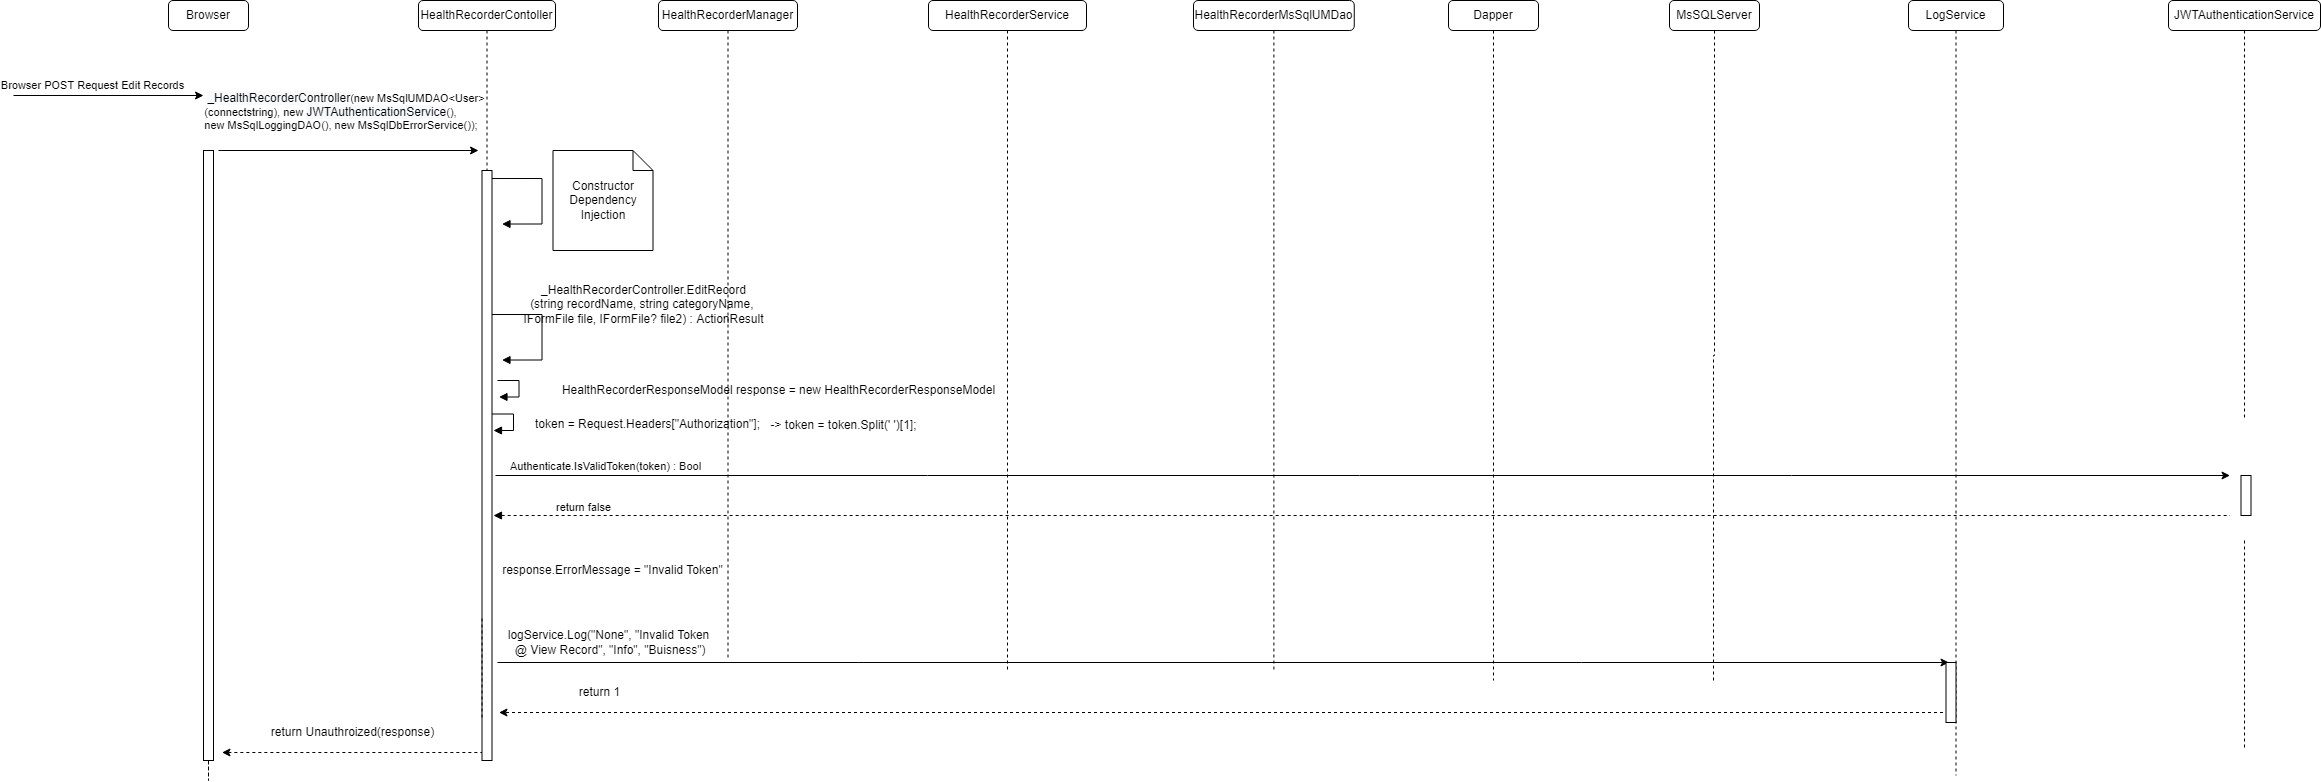

The diagram above was exported from draw.io. Its source (the exported page's mxGraphModel, read from the mxfile embedded in the PNG):
<mxGraphModel dx="1902" dy="926" grid="1" gridSize="10" guides="1" tooltips="1" connect="1" arrows="1" fold="1" page="1" pageScale="1" pageWidth="850" pageHeight="1100" math="0" shadow="0">
  <root>
    <mxCell id="0" />
    <mxCell id="1" parent="0" />
    <mxCell id="PirVClRKVphM2tLlxFyr-1" value="HealthRecorderContoller" style="rounded=1;whiteSpace=wrap;html=1;" parent="1" vertex="1">
      <mxGeometry x="435" y="190" width="137" height="30" as="geometry" />
    </mxCell>
    <mxCell id="PirVClRKVphM2tLlxFyr-2" value="HealthRecorderService" style="rounded=1;whiteSpace=wrap;html=1;" parent="1" vertex="1">
      <mxGeometry x="945" y="190" width="158" height="30" as="geometry" />
    </mxCell>
    <mxCell id="PirVClRKVphM2tLlxFyr-3" value="MsSQLServer" style="rounded=1;whiteSpace=wrap;html=1;" parent="1" vertex="1">
      <mxGeometry x="1686" y="190" width="90" height="30" as="geometry" />
    </mxCell>
    <mxCell id="PirVClRKVphM2tLlxFyr-4" value="HealthRecorderManager" style="rounded=1;whiteSpace=wrap;html=1;" parent="1" vertex="1">
      <mxGeometry x="675" y="190" width="139" height="30" as="geometry" />
    </mxCell>
    <mxCell id="PirVClRKVphM2tLlxFyr-5" style="edgeStyle=orthogonalEdgeStyle;rounded=0;orthogonalLoop=1;jettySize=auto;html=1;dashed=1;startArrow=none;startFill=0;endArrow=none;endFill=0;" parent="1" source="PirVClRKVphM2tLlxFyr-6" edge="1">
      <mxGeometry relative="1" as="geometry">
        <mxPoint x="1290.375" y="860" as="targetPoint" />
      </mxGeometry>
    </mxCell>
    <mxCell id="PirVClRKVphM2tLlxFyr-6" value="HealthRecorderMsSqlUMDao" style="rounded=1;whiteSpace=wrap;html=1;" parent="1" vertex="1">
      <mxGeometry x="1210" y="190" width="160.75" height="30" as="geometry" />
    </mxCell>
    <mxCell id="PirVClRKVphM2tLlxFyr-7" value="LogService" style="rounded=1;whiteSpace=wrap;html=1;" parent="1" vertex="1">
      <mxGeometry x="1925" y="190" width="95" height="30" as="geometry" />
    </mxCell>
    <mxCell id="PirVClRKVphM2tLlxFyr-8" value="Browser" style="rounded=1;whiteSpace=wrap;html=1;" parent="1" vertex="1">
      <mxGeometry x="185" y="190" width="80" height="30" as="geometry" />
    </mxCell>
    <mxCell id="PirVClRKVphM2tLlxFyr-9" value="Dapper" style="rounded=1;whiteSpace=wrap;html=1;" parent="1" vertex="1">
      <mxGeometry x="1465" y="190" width="90" height="30" as="geometry" />
    </mxCell>
    <mxCell id="PirVClRKVphM2tLlxFyr-10" value="" style="endArrow=classic;html=1;rounded=0;" parent="1" edge="1">
      <mxGeometry width="50" height="50" relative="1" as="geometry">
        <mxPoint x="30" y="285" as="sourcePoint" />
        <mxPoint x="220" y="285" as="targetPoint" />
      </mxGeometry>
    </mxCell>
    <mxCell id="PirVClRKVphM2tLlxFyr-11" value="Browser POST Request Edit&amp;nbsp;Records" style="edgeLabel;html=1;align=center;verticalAlign=middle;resizable=0;points=[];" parent="PirVClRKVphM2tLlxFyr-10" vertex="1" connectable="0">
      <mxGeometry x="0.5669" y="-1" relative="1" as="geometry">
        <mxPoint x="-71" y="-12" as="offset" />
      </mxGeometry>
    </mxCell>
    <mxCell id="PirVClRKVphM2tLlxFyr-12" value="" style="endArrow=classic;html=1;rounded=0;" parent="1" edge="1">
      <mxGeometry width="50" height="50" relative="1" as="geometry">
        <mxPoint x="235" y="340" as="sourcePoint" />
        <mxPoint x="495" y="340" as="targetPoint" />
      </mxGeometry>
    </mxCell>
    <mxCell id="PirVClRKVphM2tLlxFyr-13" value="&lt;div style=&quot;text-align: left&quot;&gt;&lt;div&gt;&amp;nbsp;&lt;span style=&quot;font-size: 12px ; text-align: center ; background-color: rgb(248 , 249 , 250)&quot;&gt;_HealthRecorderController&lt;/span&gt;(new MsSqlUMDAO&amp;lt;User&amp;gt;&lt;br&gt;&lt;/div&gt;&lt;div&gt;(connectstring), new&amp;nbsp;&lt;span style=&quot;font-size: 12px ; text-align: center ; background-color: rgb(248 , 249 , 250)&quot;&gt;JWTAuthenticationService&lt;/span&gt;(),&amp;nbsp;&lt;/div&gt;&lt;div&gt;new MsSqlLoggingDAO(), new MsSqlDbErrorService());&amp;nbsp;&lt;/div&gt;&lt;/div&gt;" style="edgeLabel;html=1;align=center;verticalAlign=middle;resizable=0;points=[];" parent="PirVClRKVphM2tLlxFyr-12" vertex="1" connectable="0">
      <mxGeometry x="0.5669" y="-1" relative="1" as="geometry">
        <mxPoint x="-79" y="-41" as="offset" />
      </mxGeometry>
    </mxCell>
    <mxCell id="PirVClRKVphM2tLlxFyr-14" value="" style="endArrow=block;endFill=1;html=1;edgeStyle=orthogonalEdgeStyle;align=left;verticalAlign=top;rounded=0;" parent="1" edge="1">
      <mxGeometry x="-1" relative="1" as="geometry">
        <mxPoint x="508.5" y="368.02999999999975" as="sourcePoint" />
        <mxPoint x="518.5" y="413.5300000000002" as="targetPoint" />
        <Array as="points">
          <mxPoint x="558.5" y="368.03" />
          <mxPoint x="558.5" y="413.03" />
        </Array>
      </mxGeometry>
    </mxCell>
    <mxCell id="PirVClRKVphM2tLlxFyr-15" value="Constructor Dependency Injection" style="shape=note;size=20;whiteSpace=wrap;html=1;" parent="1" vertex="1">
      <mxGeometry x="569.5" y="340" width="100" height="100" as="geometry" />
    </mxCell>
    <mxCell id="PirVClRKVphM2tLlxFyr-16" style="edgeStyle=orthogonalEdgeStyle;rounded=0;orthogonalLoop=1;jettySize=auto;html=1;dashed=1;endArrow=none;endFill=0;" parent="1" source="PirVClRKVphM2tLlxFyr-17" edge="1">
      <mxGeometry relative="1" as="geometry">
        <mxPoint x="2261" y="610" as="targetPoint" />
      </mxGeometry>
    </mxCell>
    <mxCell id="PirVClRKVphM2tLlxFyr-17" value="JWTAuthenticationService" style="rounded=1;whiteSpace=wrap;html=1;" parent="1" vertex="1">
      <mxGeometry x="2185" y="190" width="152" height="30" as="geometry" />
    </mxCell>
    <mxCell id="PirVClRKVphM2tLlxFyr-18" style="edgeStyle=orthogonalEdgeStyle;rounded=0;orthogonalLoop=1;jettySize=auto;html=1;dashed=1;startArrow=none;startFill=0;endArrow=none;endFill=0;" parent="1" edge="1">
      <mxGeometry relative="1" as="geometry">
        <mxPoint x="2261" y="940" as="targetPoint" />
        <mxPoint x="2261" y="730" as="sourcePoint" />
      </mxGeometry>
    </mxCell>
    <mxCell id="PirVClRKVphM2tLlxFyr-19" value="" style="html=1;points=[];perimeter=orthogonalPerimeter;" parent="1" vertex="1">
      <mxGeometry x="498.5" y="360" width="10" height="590" as="geometry" />
    </mxCell>
    <mxCell id="PirVClRKVphM2tLlxFyr-20" value="" style="edgeStyle=orthogonalEdgeStyle;rounded=0;orthogonalLoop=1;jettySize=auto;html=1;dashed=1;endArrow=none;endFill=0;" parent="1" source="PirVClRKVphM2tLlxFyr-1" target="PirVClRKVphM2tLlxFyr-19" edge="1">
      <mxGeometry relative="1" as="geometry">
        <mxPoint x="504" y="1010" as="targetPoint" />
        <mxPoint x="503.5" y="220" as="sourcePoint" />
      </mxGeometry>
    </mxCell>
    <mxCell id="PirVClRKVphM2tLlxFyr-21" value="" style="edgeStyle=orthogonalEdgeStyle;rounded=0;orthogonalLoop=1;jettySize=auto;html=1;dashed=1;endArrow=none;endFill=0;" parent="1" source="PirVClRKVphM2tLlxFyr-4" edge="1">
      <mxGeometry relative="1" as="geometry">
        <mxPoint x="744.5" y="850" as="targetPoint" />
        <mxPoint x="744.5" y="220" as="sourcePoint" />
      </mxGeometry>
    </mxCell>
    <mxCell id="PirVClRKVphM2tLlxFyr-22" value="" style="edgeStyle=orthogonalEdgeStyle;rounded=0;orthogonalLoop=1;jettySize=auto;html=1;dashed=1;endArrow=none;endFill=0;" parent="1" source="PirVClRKVphM2tLlxFyr-9" edge="1">
      <mxGeometry relative="1" as="geometry">
        <mxPoint x="1510" y="870" as="targetPoint" />
        <mxPoint x="1510" y="220" as="sourcePoint" />
      </mxGeometry>
    </mxCell>
    <mxCell id="PirVClRKVphM2tLlxFyr-23" value="" style="edgeStyle=orthogonalEdgeStyle;rounded=0;orthogonalLoop=1;jettySize=auto;html=1;dashed=1;endArrow=none;endFill=0;" parent="1" source="PirVClRKVphM2tLlxFyr-3" edge="1">
      <mxGeometry relative="1" as="geometry">
        <mxPoint x="1730" y="870" as="targetPoint" />
        <mxPoint x="1731" y="220" as="sourcePoint" />
      </mxGeometry>
    </mxCell>
    <mxCell id="PirVClRKVphM2tLlxFyr-24" value="" style="edgeStyle=orthogonalEdgeStyle;rounded=0;orthogonalLoop=1;jettySize=auto;html=1;dashed=1;endArrow=none;endFill=0;" parent="1" source="PirVClRKVphM2tLlxFyr-2" edge="1">
      <mxGeometry relative="1" as="geometry">
        <mxPoint x="1024" y="860" as="targetPoint" />
        <mxPoint x="1024" y="220" as="sourcePoint" />
      </mxGeometry>
    </mxCell>
    <mxCell id="PirVClRKVphM2tLlxFyr-25" style="edgeStyle=orthogonalEdgeStyle;rounded=0;orthogonalLoop=1;jettySize=auto;html=1;dashed=1;startArrow=none;startFill=0;endArrow=none;endFill=0;" parent="1" source="PirVClRKVphM2tLlxFyr-26" edge="1">
      <mxGeometry relative="1" as="geometry">
        <mxPoint x="225" y="850" as="targetPoint" />
      </mxGeometry>
    </mxCell>
    <mxCell id="PirVClRKVphM2tLlxFyr-26" value="" style="html=1;points=[];perimeter=orthogonalPerimeter;" parent="1" vertex="1">
      <mxGeometry x="220" y="340" width="10" height="610" as="geometry" />
    </mxCell>
    <mxCell id="PirVClRKVphM2tLlxFyr-27" value="" style="endArrow=none;html=1;rounded=0;endFill=0;dashed=1;startArrow=classic;startFill=1;" parent="1" edge="1">
      <mxGeometry width="50" height="50" relative="1" as="geometry">
        <mxPoint x="238.5" y="942" as="sourcePoint" />
        <mxPoint x="498.5" y="942" as="targetPoint" />
      </mxGeometry>
    </mxCell>
    <mxCell id="PirVClRKVphM2tLlxFyr-28" value="return Unauthroized(response)" style="text;html=1;align=center;verticalAlign=middle;resizable=0;points=[];autosize=1;strokeColor=none;fillColor=none;" parent="1" vertex="1">
      <mxGeometry x="278.5" y="912" width="180" height="20" as="geometry" />
    </mxCell>
    <mxCell id="PirVClRKVphM2tLlxFyr-29" value="" style="edgeStyle=orthogonalEdgeStyle;rounded=0;orthogonalLoop=1;jettySize=auto;html=1;dashed=1;endArrow=none;endFill=0;" parent="1" source="PirVClRKVphM2tLlxFyr-7" edge="1">
      <mxGeometry relative="1" as="geometry">
        <mxPoint x="1972.5" y="965" as="targetPoint" />
        <Array as="points" />
        <mxPoint x="1973" y="220" as="sourcePoint" />
      </mxGeometry>
    </mxCell>
    <mxCell id="PirVClRKVphM2tLlxFyr-30" value="HealthRecorderResponseModel response = new HealthRecorderResponseModel" style="text;html=1;align=center;verticalAlign=middle;resizable=0;points=[];autosize=1;strokeColor=none;fillColor=none;" parent="1" vertex="1">
      <mxGeometry x="569.5" y="570" width="450" height="20" as="geometry" />
    </mxCell>
    <mxCell id="PirVClRKVphM2tLlxFyr-34" value="" style="endArrow=block;endFill=1;html=1;edgeStyle=orthogonalEdgeStyle;align=left;verticalAlign=top;rounded=0;" parent="1" edge="1">
      <mxGeometry x="-1" relative="1" as="geometry">
        <mxPoint x="508.5" y="504.02999999999975" as="sourcePoint" />
        <mxPoint x="518.5" y="549.5300000000002" as="targetPoint" />
        <Array as="points">
          <mxPoint x="558.5" y="504.03" />
          <mxPoint x="558.5" y="549.03" />
        </Array>
      </mxGeometry>
    </mxCell>
    <mxCell id="PirVClRKVphM2tLlxFyr-35" value="_HealthRecorderController.EditRecord&lt;br&gt;(string recordName, string categoryName, &lt;br&gt;IFormFile file, IFormFile? file2) : ActionResult" style="text;html=1;align=center;verticalAlign=middle;resizable=0;points=[];autosize=1;strokeColor=none;fillColor=none;" parent="1" vertex="1">
      <mxGeometry x="530" y="469" width="260" height="50" as="geometry" />
    </mxCell>
    <mxCell id="ShoZp_Mj6DX4RrY0Cahl-1" value="" style="endArrow=classic;html=1;rounded=0;edgeStyle=orthogonalEdgeStyle;" parent="1" edge="1">
      <mxGeometry relative="1" as="geometry">
        <mxPoint x="512" y="665" as="sourcePoint" />
        <mxPoint x="2246.5" y="665" as="targetPoint" />
      </mxGeometry>
    </mxCell>
    <mxCell id="ShoZp_Mj6DX4RrY0Cahl-2" value="Authenticate.IsValidToken(token) : Bool" style="edgeLabel;resizable=0;html=1;align=center;verticalAlign=middle;" parent="ShoZp_Mj6DX4RrY0Cahl-1" connectable="0" vertex="1">
      <mxGeometry relative="1" as="geometry">
        <mxPoint x="-758" y="-10" as="offset" />
      </mxGeometry>
    </mxCell>
    <mxCell id="ShoZp_Mj6DX4RrY0Cahl-3" value="" style="endArrow=none;endFill=0;html=1;edgeStyle=orthogonalEdgeStyle;align=left;verticalAlign=top;rounded=0;startArrow=block;startFill=1;dashed=1;" parent="1" edge="1">
      <mxGeometry x="-1" relative="1" as="geometry">
        <mxPoint x="510" y="705" as="sourcePoint" />
        <mxPoint x="2246.5" y="705" as="targetPoint" />
        <Array as="points">
          <mxPoint x="1832.5" y="705" />
        </Array>
      </mxGeometry>
    </mxCell>
    <mxCell id="ShoZp_Mj6DX4RrY0Cahl-4" value="return false" style="edgeLabel;resizable=0;html=1;align=left;verticalAlign=bottom;" parent="ShoZp_Mj6DX4RrY0Cahl-3" connectable="0" vertex="1">
      <mxGeometry x="-1" relative="1" as="geometry">
        <mxPoint x="61" as="offset" />
      </mxGeometry>
    </mxCell>
    <mxCell id="ShoZp_Mj6DX4RrY0Cahl-5" value="" style="html=1;points=[];perimeter=orthogonalPerimeter;" parent="1" vertex="1">
      <mxGeometry x="2257.5" y="665" width="10" height="40" as="geometry" />
    </mxCell>
    <mxCell id="ShoZp_Mj6DX4RrY0Cahl-7" value="" style="endArrow=block;endFill=1;html=1;edgeStyle=orthogonalEdgeStyle;align=left;verticalAlign=top;rounded=0;" parent="1" edge="1">
      <mxGeometry x="-1" relative="1" as="geometry">
        <mxPoint x="514" y="569.9999999999998" as="sourcePoint" />
        <mxPoint x="515.5" y="586.5" as="targetPoint" />
        <Array as="points">
          <mxPoint x="535.5" y="570.5" />
          <mxPoint x="535.5" y="586.5" />
          <mxPoint x="515.5" y="586.5" />
        </Array>
      </mxGeometry>
    </mxCell>
    <mxCell id="ShoZp_Mj6DX4RrY0Cahl-8" value="response.ErrorMessage = &quot;Invalid Token&quot;" style="text;html=1;align=center;verticalAlign=middle;resizable=0;points=[];autosize=1;strokeColor=none;fillColor=none;" parent="1" vertex="1">
      <mxGeometry x="508.5" y="750" width="240" height="20" as="geometry" />
    </mxCell>
    <mxCell id="VremhwqFCcga0hQNqq-T-8" style="edgeStyle=orthogonalEdgeStyle;rounded=0;orthogonalLoop=1;jettySize=auto;html=1;dashed=1;startArrow=none;startFill=0;endArrow=none;endFill=0;" parent="1" edge="1">
      <mxGeometry relative="1" as="geometry">
        <mxPoint x="498.5" y="807" as="targetPoint" />
        <mxPoint x="498.5" y="907" as="sourcePoint" />
      </mxGeometry>
    </mxCell>
    <mxCell id="VremhwqFCcga0hQNqq-T-9" value="logService.Log(&quot;None&quot;, &quot;Invalid Token&lt;br&gt;&amp;nbsp;@ View Record&quot;, &quot;Info&quot;, &quot;Buisness&quot;)" style="text;html=1;align=center;verticalAlign=middle;resizable=0;points=[];autosize=1;strokeColor=none;fillColor=none;" parent="1" vertex="1">
      <mxGeometry x="515" y="817" width="220" height="30" as="geometry" />
    </mxCell>
    <mxCell id="VremhwqFCcga0hQNqq-T-10" value="" style="endArrow=classic;html=1;rounded=0;edgeStyle=orthogonalEdgeStyle;" parent="1" edge="1">
      <mxGeometry relative="1" as="geometry">
        <mxPoint x="514" y="852" as="sourcePoint" />
        <mxPoint x="1965.5" y="852" as="targetPoint" />
      </mxGeometry>
    </mxCell>
    <mxCell id="VremhwqFCcga0hQNqq-T-11" style="edgeStyle=orthogonalEdgeStyle;rounded=0;orthogonalLoop=1;jettySize=auto;html=1;dashed=1;endArrow=classic;endFill=1;" parent="1" edge="1">
      <mxGeometry relative="1" as="geometry">
        <mxPoint x="515.5" y="902" as="targetPoint" />
        <mxPoint x="1971.5" y="902" as="sourcePoint" />
        <Array as="points">
          <mxPoint x="1885.5" y="902" />
          <mxPoint x="1885.5" y="902" />
        </Array>
      </mxGeometry>
    </mxCell>
    <mxCell id="VremhwqFCcga0hQNqq-T-12" value="return 1" style="text;html=1;align=center;verticalAlign=middle;resizable=0;points=[];autosize=1;strokeColor=none;fillColor=none;" parent="1" vertex="1">
      <mxGeometry x="585.5" y="872" width="60" height="20" as="geometry" />
    </mxCell>
    <mxCell id="VremhwqFCcga0hQNqq-T-14" value="" style="html=1;points=[];perimeter=orthogonalPerimeter;" parent="1" vertex="1">
      <mxGeometry x="1962.5" y="852" width="10" height="60" as="geometry" />
    </mxCell>
    <mxCell id="WUTcFCVYpxR-2y1zgHJ7-1" value="" style="endArrow=block;endFill=1;html=1;edgeStyle=orthogonalEdgeStyle;align=left;verticalAlign=top;rounded=0;" edge="1" parent="1">
      <mxGeometry x="-1" relative="1" as="geometry">
        <mxPoint x="508.5" y="603.4999999999998" as="sourcePoint" />
        <mxPoint x="510" y="620" as="targetPoint" />
        <Array as="points">
          <mxPoint x="530" y="604" />
          <mxPoint x="530" y="620" />
          <mxPoint x="510" y="620" />
        </Array>
      </mxGeometry>
    </mxCell>
    <mxCell id="G-mYw8wPbTSbaxDVFW-A-1" value="token = Request.Headers[&quot;Authorization&quot;];" style="text;whiteSpace=wrap;html=1;" vertex="1" parent="1">
      <mxGeometry x="549.5" y="600" width="250" height="30" as="geometry" />
    </mxCell>
    <mxCell id="G-mYw8wPbTSbaxDVFW-A-2" value="-&amp;gt; token = token.Split(' ')[1];" style="text;html=1;align=center;verticalAlign=middle;resizable=0;points=[];autosize=1;strokeColor=none;fillColor=none;" vertex="1" parent="1">
      <mxGeometry x="779.5" y="605" width="160" height="20" as="geometry" />
    </mxCell>
  </root>
</mxGraphModel>